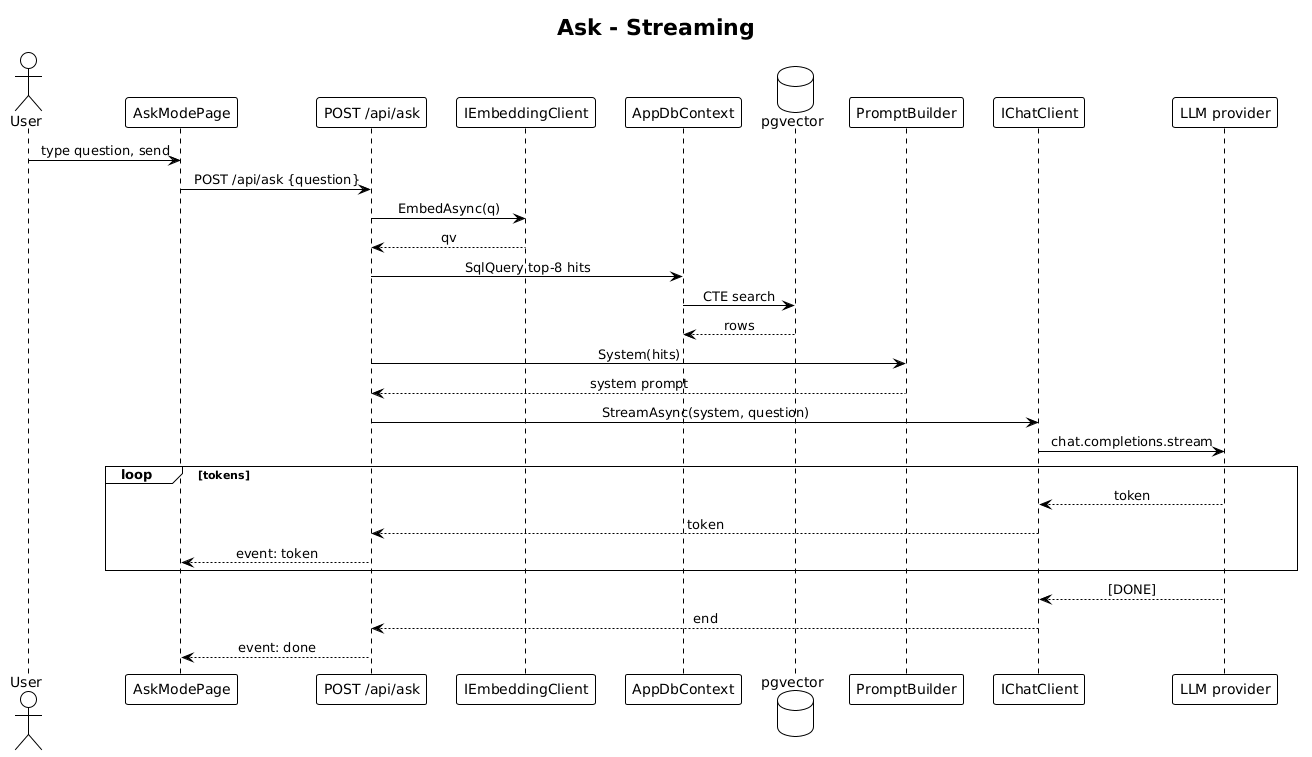

The diagram above was rendered by PlantUML. Its source (embedded in the PNG):
@startuml
!theme plain
skinparam sequenceMessageAlign center

title Ask - Streaming

actor User
participant "AskModePage" as UI
participant "POST /api/ask" as API
participant "IEmbeddingClient" as EC
participant "AppDbContext" as CTX
database "pgvector" as DB
participant "PromptBuilder" as PB
participant "IChatClient" as CC
participant "LLM provider" as P

User -> UI: type question, send
UI -> API: POST /api/ask {question}
API -> EC: EmbedAsync(q)
EC --> API: qv
API -> CTX: SqlQuery top-8 hits
CTX -> DB: CTE search
DB --> CTX: rows
API -> PB: System(hits)
PB --> API: system prompt
API -> CC: StreamAsync(system, question)
CC -> P: chat.completions.stream
loop tokens
  P --> CC: token
  CC --> API: token
  API --> UI: event: token
end
P --> CC: [DONE]
CC --> API: end
API --> UI: event: done
@enduml